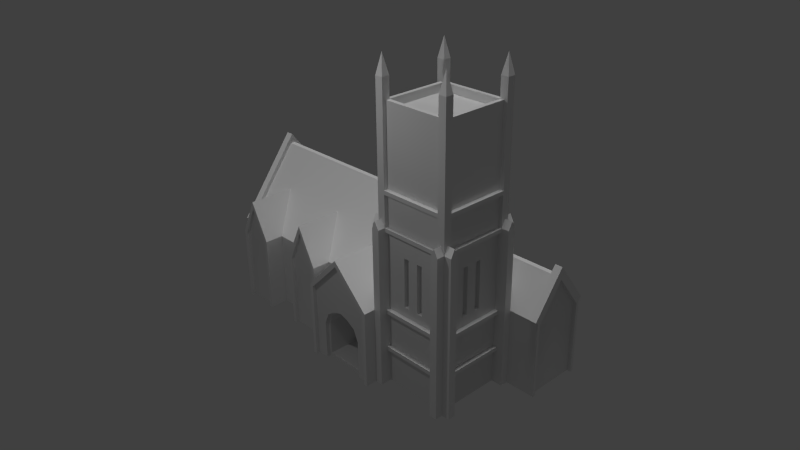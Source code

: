 # Source: arcane_school.blend  (saved by Blender 2.76.0; exported with 4.5.12 LTS)
import bpy
from mathutils import Matrix  # noqa: F401  (used for matrix-valued properties, if any)

bpy.ops.wm.read_factory_settings(use_empty=True)
scene = bpy.context.scene
scene.name = 'Scene'

# ---- collections
col_collection_1 = bpy.data.collections.new('Collection 1'); scene.collection.children.link(col_collection_1)

# ---- materials (node trees are filled in below, after node groups)
mat_material = bpy.data.materials.new('Material')
mat_material.alpha_threshold = 0.0
mat_material.use_transparent_shadow = False
mat_material.roughness = 0.5

# ---- material node trees

# ---- world
world_world = bpy.data.worlds.new('World'); scene.world = world_world
world_world.color = (0.05088, 0.05088, 0.05088)
world_world.use_sun_shadow = False
world_world.sun_shadow_jitter_overblur = 0.0
world_world.cycles.sampling_method = 'MANUAL'
world_world.cycles.sample_map_resolution = 256

# ---- cameras
cam_camera = bpy.data.cameras.new('Camera')
cam_camera.clip_end = 100.0
cam_camera.lens = 35.0
cam_camera.sensor_width = 32.0
cam_camera.sensor_height = 18.0
cam_camera.ortho_scale = 7.314
cam_camera.dof.focus_distance = 0.0
cam_camera.dof.aperture_fstop = 128.0

# ---- lights
light_hemi = bpy.data.lights.new('Hemi', 'SUN')
light_hemi.transmission_factor = 0.0
light_hemi.angle = 0.1993
light_hemi.energy = 1.0
light_hemi.shadow_buffer_clip_start = 0.5
light_hemi.shadow_soft_size = 0.1
light_hemi.shadow_cascade_max_distance = 1000.0
light_hemi.cycles.use_multiple_importance_sampling = False
light_lamp = bpy.data.lights.new('Lamp', 'POINT')
light_lamp.transmission_factor = 0.0
light_lamp.cutoff_distance = 30.0
light_lamp.energy = 100.0
light_lamp.shadow_buffer_clip_start = 1.001
light_lamp.shadow_soft_size = 0.1
light_lamp.shadow_maximum_resolution = 0.006
light_lamp.use_absolute_resolution = True
light_lamp.cycles.use_multiple_importance_sampling = False

# ---- meshes
me_cube_001 = bpy.data.meshes.new('Cube.001')
me_cube_001.from_pydata([(-5.0, -1.5, 0.0), (-5.0, -1.5, 2.0), (-5.0, 1.5, 0.0), (-5.0, 1.5, 2.0), (1.0, -1.5, 2.0), (1.0, 1.5, 0.0), (1.0, 1.5, 2.0), (1.0, -2.0, 0.0), (1.0, -2.0, 2.0), (1.0, 0.0, 2.0), (3.0, 0.0, 2.0), (3.0, -1.8, 2.0), (3.0, -1.8, 0.0), (3.0, -2.0, 2.0), (3.0, -2.0, 0.0), (3.0, 0.0, 0.0), (4.0, 1.5, 2.0), (4.0, 1.5, 0.0), (4.0, 0.0, 0.0), (4.0, 0.0, 2.0), (3.0, 1.5, 2.0), (3.0, 1.5, 0.0), (4.0, 1.425, 1.94), (-1.0, -1.5, 0.0), (1.0, 0.0, 7.0), (1.0, -1.8, 7.0), (1.0, -2.0, 7.0), (3.0, 0.0, 7.0), (3.0, -1.8, 7.0), (3.0, -2.0, 7.0), (4.0, 0.75, 3.0), (-5.0, 0.0, 4.0), (-1.0, -1.5, 2.0), (0.0, -2.5, 3.0), (-1.0, -2.5, 2.0), (-1.0, -2.5, 0.0), (1.0, -2.5, 0.0), (1.0, -2.5, 2.0), (0.0, -0.75, 3.0), (-4.5, -1.5, 0.0), (-3.5, -1.5, 0.0), (-3.5, -1.5, 2.0), (-4.5, -1.5, 2.0), (-2.5, -2.0, 0.0), (-4.0, -2.0, 3.0), (-2.0, -2.0, 3.0), (-2.5, -1.5, 2.0), (-1.5, -1.5, 2.0), (-1.5, -1.5, 0.0), (-2.5, -1.5, 0.0), (-4.0, -0.75, 3.0), (-2.5, -2.0, 2.0), (-1.5, -2.0, 0.0), (-1.5, -2.0, 2.0), (-4.5, -2.0, 2.0), (-3.5, -2.0, 2.0), (-3.5, -2.0, 0.0), (-4.5, -2.0, 0.0), (-2.0, -0.75, 3.0), (1.2, -2.0, 7.0), (1.2, -2.0, 0.0), (1.2, -2.0, 2.0), (2.8, -2.0, 0.0), (2.8, -2.0, 2.0), (2.8, -2.0, 7.0), (1.0, -1.8, 2.0), (3.0, -0.2, 2.0), (3.0, -0.2, 7.0), (3.0, -0.2, 0.0), (2.8, 0.0, 2.0), (2.8, 0.0, 7.0), (1.2, 0.0, 2.0), (1.2, 0.0, 7.0), (1.2, -1.8, 7.0), (2.8, -1.8, 7.0), (1.0, -0.2, 3.733), (1.0, -0.2, 7.0), (3.0, -0.2, 1.9), (3.0, -1.8, 1.9), (2.8, -2.0, 1.9), (3.0, -2.0, 1.9), (1.2, -2.0, 1.9), (2.8, -0.2, 7.0), (1.2, -0.2, 7.0), (3.0, -1.8, 4.0), (3.0, -2.0, 4.0), (1.0, -2.0, 4.0), (3.0, 0.0, 4.0), (3.0, -0.2, 4.0), (1.2, -2.0, 4.0), (2.8, -2.0, 4.0), (1.0, -1.8, 4.0), (2.8, 0.0, 4.0), (1.2, 0.0, 4.0), (1.0, -0.2, 4.0), (3.0, -1.8, 4.1), (3.0, 0.0, 4.1), (3.0, -0.2, 4.1), (1.2, -2.0, 4.1), (2.8, -2.0, 4.1), (3.0, -2.0, 4.1), (1.0, -2.0, 4.1), (1.0, -1.8, 4.1), (1.0, 0.0, 4.1), (2.8, 0.0, 4.1), (1.2, 0.0, 4.1), (1.0, -0.2, 4.1), (3.0, -1.8, 1.0), (3.0, -2.0, 1.0), (2.8, -2.0, 1.0), (1.2, -2.0, 1.0), (3.0, -0.2, 1.0), (3.2, 0.0, 0.0), (3.0, -1.8, 0.9), (3.0, -2.0, 0.9), (2.8, -2.0, 0.9), (1.2, -2.0, 0.9), (3.0, -0.2, 0.9), (3.0, -1.8, 5.0), (3.0, 0.0, 5.0), (3.0, -0.2, 5.0), (1.2, -2.0, 5.0), (2.8, -2.0, 5.0), (3.0, -2.0, 5.0), (1.0, -2.0, 5.0), (1.0, -1.8, 5.0), (1.0, 0.0, 5.0), (2.8, 0.0, 5.0), (1.2, 0.0, 5.0), (1.0, -0.2, 5.0), (3.0, -2.0, 4.9), (1.0, -2.0, 4.9), (1.0, -1.8, 4.9), (1.0, 0.0, 4.9), (2.8, 0.0, 4.9), (1.2, 0.0, 4.9), (1.0, -0.2, 4.9), (3.0, -1.8, 4.9), (3.0, 0.0, 4.9), (3.0, -0.2, 4.9), (1.2, -2.0, 4.9), (2.8, -2.0, 4.9), (1.0, -2.2, 0.9), (1.0, -2.2, 0.0), (1.2, -2.2, 2.0), (1.0, -2.2, 2.0), (1.0, -2.2, 4.0), (1.2, -2.2, 0.0), (1.2, -2.2, 1.9), (1.0, -2.2, 1.9), (1.2, -2.2, 1.0), (1.0, -2.2, 4.1), (1.2, -2.2, 4.0), (1.2, -2.2, 4.1), (1.0, -2.2, 1.0), (1.2, -2.2, 0.9), (1.09, -2.2, 4.3), (1.09, -2.0, 4.3), (0.8, -2.0, 4.0), (0.8, -2.0, 2.0), (0.8, -1.8, 2.0), (0.8, -1.8, 4.0), (0.8, -2.0, 4.1), (0.8, -1.8, 4.1), (1.0, -1.9, 4.3), (0.8, -1.9, 4.3), (1.2, -2.0, 7.5), (1.0, -2.0, 7.5), (1.2, -1.8, 7.5), (1.0, -1.8, 7.5), (1.1, -1.9, 8.0), (3.0, -2.0, 7.5), (2.8, -2.0, 7.5), (2.8, -1.8, 7.5), (3.0, -1.8, 7.5), (2.9, -1.9, 8.0), (3.0, -0.2, 7.5), (3.0, -5.96e-07, 7.5), (2.8, -5.96e-07, 7.5), (2.8, -0.2, 7.5), (2.9, -0.1, 8.0), (1.0, -0.2, 7.5), (1.2, -5.96e-07, 7.5), (1.0, -5.96e-07, 7.5), (1.2, -0.2, 7.5), (1.1, -0.1, 8.0), (2.8, -2.2, 0.0), (3.0, -2.2, 0.0), (3.0, -2.2, 0.9), (3.0, -2.2, 4.0), (3.0, -2.2, 2.0), (2.8, -2.2, 2.0), (2.8, -2.2, 1.9), (3.0, -2.2, 1.9), (2.8, -2.2, 1.0), (3.0, -2.2, 4.1), (2.8, -2.2, 4.0), (2.8, -2.2, 4.1), (3.0, -2.2, 1.0), (2.8, -2.2, 0.9), (3.2, -2.0, 0.9), (3.2, -2.0, 0.0), (3.2, -1.8, 0.9), (3.2, -2.0, 4.0), (3.2, -2.0, 2.0), (3.2, -1.8, 4.0), (3.2, -1.8, 4.1), (3.2, -2.0, 1.9), (3.2, -1.8, 1.0), (3.2, -1.8, 1.9), (3.2, -1.8, 2.0), (3.2, -2.0, 4.1), (3.2, -2.0, 1.0), (3.2, -1.8, 0.0), (2.9, -2.2, 4.3), (2.9, -2.0, 4.3), (3.2, -1.9, 4.3), (3.0, -1.9, 4.3), (3.2, -0.2, 0.0), (3.2, 0.0, 0.9), (3.2, 0.0, 2.0), (3.2, -0.2, 2.0), (3.2, -0.2, 1.9), (3.2, 0.0, 1.9), (3.2, -0.2, 1.0), (3.2, 0.0, 4.0), (3.2, -0.2, 4.0), (3.2, 0.0, 4.1), (3.2, -0.2, 4.1), (3.2, 0.0, 1.0), (3.2, -0.2, 0.9), (2.8, 0.2, 2.0), (3.0, 0.2, 2.0), (2.8, 0.2, 4.0), (3.0, 0.2, 4.0), (2.8, 0.2, 4.1), (3.0, 0.2, 4.1), (1.0, 0.2, 2.0), (1.0, 0.2, 4.0), (1.2, 0.2, 2.0), (1.2, 0.2, 4.0), (1.2, 0.2, 4.1), (1.0, 0.2, 4.1), (0.8, 0.0, 3.92), (0.8, -0.2, 3.733), (0.8, -0.2, 4.0), (0.8, -0.2, 4.1), (0.8, 0.0, 4.1), (0.8, -0.1, 4.3), (1.0, -0.1, 4.3), (1.1, 0.0, 4.3), (1.1, 0.2, 4.3), (2.9, 0.2, 4.3), (2.9, 0.0, 4.3), (3.0, -0.1, 4.3), (3.2, -0.1, 4.3), (2.8, -1.9, 7.0), (1.2, -1.9, 7.0), (2.8, -1.9, 2.0), (1.2, -1.9, 2.0), (1.2, -1.9, 5.0), (1.2, -1.9, 0.0), (2.8, -1.9, 0.0), (2.8, -1.9, 5.0), (2.8, -1.9, 1.0), (2.8, -1.9, 1.9), (1.2, -1.9, 1.0), (1.2, -1.9, 1.9), (1.2, -1.9, 4.0), (2.8, -1.9, 4.0), (2.8, -1.9, 4.1), (1.2, -1.9, 4.1), (2.8, -1.9, 0.9), (1.2, -1.9, 0.9), (1.2, -1.9, 4.9), (2.8, -1.9, 4.9), (2.9, -0.2, 2.0), (2.9, -1.8, 2.0), (2.9, -1.8, 5.0), (2.9, -1.8, 7.0), (2.9, -0.2, 7.0), (2.9, -1.8, 0.0), (2.9, -0.2, 0.0), (2.9, -0.2, 5.0), (2.9, -1.8, 1.0), (2.9, -1.8, 1.9), (2.9, -0.2, 1.0), (2.9, -0.2, 1.9), (2.9, -0.2, 4.0), (2.9, -1.8, 4.0), (2.9, -0.2, 4.1), (2.9, -1.8, 4.1), (2.9, -1.8, 0.9), (2.9, -0.2, 0.9), (2.9, -0.2, 4.9), (2.9, -1.8, 4.9), (1.2, -0.1, 7.0), (2.8, -0.1, 7.0), (1.2, -0.1, 2.0), (2.8, -0.1, 2.0), (2.8, -0.1, 4.0), (1.2, -0.1, 4.0), (2.8, -0.1, 4.9), (2.8, -0.1, 4.1), (1.2, -0.1, 4.9), (1.2, -0.1, 4.1), (2.8, -0.1, 5.0), (1.2, -0.1, 5.0), (1.1, -1.8, 2.0), (1.1, -1.5, 2.0), (1.1, -0.2, 7.0), (1.1, -1.8, 7.0), (1.1, -0.2, 3.733), (1.1, -1.8, 4.0), (1.1, -0.2, 4.0), (1.1, -1.8, 4.1), (1.1, -0.2, 4.1), (1.1, -1.8, 4.9), (1.1, -0.2, 4.9), (1.1, -0.2, 5.0), (1.1, -1.8, 5.0), (-0.9, -2.5, 0.0), (-0.9, -2.5, 1.94), (0.0, -2.5, 2.84), (0.9, -2.5, 1.94), (0.9, -2.5, 0.0), (-2.4, -2.0, 1.94), (-2.0, -2.0, 2.8), (-2.4, -2.0, 0.0), (-1.6, -2.0, 0.0), (-1.6, -2.0, 1.94), (-4.4, -2.0, 1.94), (-4.0, -2.0, 2.8), (-4.4, -2.0, 0.0), (-3.6, -2.0, 1.94), (-3.6, -2.0, 0.0), (0.9, -2.4, 1.94), (-0.9, -2.4, 1.94), (0.0, -2.4, 2.84), (-0.9, -2.4, -8.83e-09), (0.9, -2.4, -8.83e-09), (-2.4, -1.9, 1.94), (-2.0, -1.9, 2.84), (-2.4, -1.9, -8.83e-09), (-1.6, -1.9, -8.83e-09), (-1.6, -1.9, 1.94), (-4.4, -1.9, 1.94), (-4.0, -1.9, 2.84), (-4.4, -1.9, -8.83e-09), (-3.6, -1.9, 1.94), (-3.6, -1.9, -8.83e-09), (-5.0, -1.35, 0.0), (-5.0, -1.35, 1.96), (-5.0, 1.35, 1.96), (-5.0, 1.35, 0.0), (-5.0, 0.0, 3.76), (-4.9, -1.35, 1.96), (-4.9, -1.35, 0.0), (-4.9, 1.35, 1.96), (-4.9, 1.35, 0.0), (-4.9, 0.0, 3.76), (4.0, 0.075, 0.0), (4.0, 0.75, 2.84), (4.0, 1.425, 0.0), (4.0, 0.075, 1.94), (3.9, 0.075, 1.94), (3.9, 1.425, 1.94), (3.9, 0.075, 0.0), (3.9, 1.425, 0.0), (3.9, 0.75, 2.84), (1.0, -1.5, 0.0), (-4.8, -1.5, 2.0), (-4.8, 1.5, 2.0), (-4.8, -1.58, 2.06), (-5.0, -1.58, 2.06), (-5.0, 0.0, 4.167), (-4.8, 0.0, 4.167), (-5.0, 1.58, 2.06), (-4.8, 1.58, 2.06), (3.8, 1.5, 2.0), (3.8, 0.0, 2.0), (4.0, 1.58, 2.06), (4.0, 0.75, 3.167), (3.8, 0.75, 3.167), (3.8, 1.58, 2.06), (4.0, -0.08, 2.06), (3.8, -0.08, 2.06), (1.0, -2.5, 1.818), (1.0, -2.5, 0.4595), (4.0, 0.0, 1.612), (3.519, 0.0, 2.0), (4.0, 0.0, 1.354), (1.2, -0.2, 6.8), (1.2, -1.8, 6.8), (2.8, -1.8, 6.8), (2.8, -0.2, 6.8), (1.0, 0.06, 3.92), (1.0, -0.06, 3.92), (1.0, 0.0, 3.92), (1.0, 0.0, 4.1), (-4.8, -0.06, 3.92), (-4.8, 0.06, 3.92), (-4.8, 0.0, 4.1), (1.0, 0.2, 3.733), (1.0, 0.2, 2.267), (1.0, 0.69, 2.92), (1.0, 0.81, 2.92), (3.0, 0.69, 2.92), (3.0, 0.81, 2.92), (3.8, 0.81, 2.92), (3.8, 0.69, 2.92), (3.8, 0.75, 3.1), (-1.0, 1.5, 2.0), (-1.0, 1.5, 0.0), (-3.0, 1.5, 2.0), (-3.0, 1.5, 0.0), (-0.6, -2.4, -8.83e-09), (0.6, -2.4, -8.83e-09), (-0.6, -2.4, 1.0), (-0.475, -2.4, 1.3), (-0.25, -2.4, 1.45), (0.0, -2.4, 1.525), (0.25, -2.4, 1.45), (0.475, -2.4, 1.3), (0.6, -2.4, 1.0), (-0.6, -2.3, 2.007e-09), (0.6, -2.3, 2.007e-09), (-0.6, -2.3, 1.0), (-0.475, -2.3, 1.3), (-0.25, -2.3, 1.45), (-9.392e-09, -2.3, 1.525), (0.25, -2.3, 1.45), (0.475, -2.3, 1.3), (0.6, -2.3, 1.0), (-0.54, -2.3, 0.1003), (0.54, -2.3, 0.1003), (-0.54, -2.3, 1.0), (-0.4275, -2.3, 1.27), (-0.225, -2.3, 1.405), (-8.453e-09, -2.3, 1.473), (0.225, -2.3, 1.405), (0.4275, -2.3, 1.27), (0.54, -2.3, 1.0), (-0.54, -1.5, 0.1003), (0.54, -1.5, 0.1003), (-0.54, -1.5, 1.0), (-0.4275, -1.5, 1.27), (-0.225, -1.5, 1.405), (-1.889e-08, -1.5, 1.473), (0.225, -1.5, 1.405), (0.4275, -1.5, 1.27), (0.54, -1.5, 1.0), (-1.0, -1.993, 0.0), (1.0, -1.92, 0.0), (-1.0, 0.06, 3.92), (-3.0, 0.06, 3.92), (-1.0, -0.06, 3.92), (-3.0, -0.06, 3.92), (-3.0, -1.5, 2.0), (-4.8, 1.863e-08, 3.92), (3.8, 0.75, 2.92), (1.7, -1.9, 2.25), (1.85, -1.9, 2.25), (1.85, -1.9, 3.5), (1.7, -1.9, 3.5), (1.85, -1.8, 2.25), (1.7, -1.8, 2.25), (1.85, -1.8, 3.5), (1.7, -1.8, 3.5), (2.1, -1.9, 2.25), (2.1, -1.9, 3.5), (2.25, -1.9, 3.5), (2.25, -1.9, 2.25), (2.1, -1.8, 3.5), (2.1, -1.8, 2.25), (2.25, -1.8, 3.5), (2.25, -1.8, 2.25), (2.9, -1.3, 2.25), (2.9, -1.3, 3.5), (2.9, -1.15, 3.5), (2.9, -0.9, 2.25), (2.9, -1.15, 2.25), (2.9, -0.9, 3.5), (2.9, -0.75, 3.5), (2.9, -0.75, 2.25), (2.9, -1.3, 2.25), (2.9, -1.3, 3.5), (2.9, -1.15, 3.5), (2.9, -1.15, 2.25), (2.8, -0.75, 2.25), (2.8, -0.9, 2.25), (2.8, -0.9, 3.5), (2.8, -0.75, 3.5), (2.8, -1.3, 3.5), (2.8, -1.3, 2.25), (2.8, -1.15, 3.5), (2.8, -1.15, 2.25)], [], [(122, 123, 29, 64), (143, 145, 37, 387, 388, 36), (353, 354, 359, 358), (362, 364, 365, 369), (85, 13, 204, 203), (84, 88, 97, 95), (13, 85, 189, 190), (16, 30, 362, 22), (5, 6, 20, 21), (411, 410, 380, 386, 383), (82, 67, 176, 179), (107, 111, 286, 284), (126, 129, 76, 24), (120, 119, 27, 67), (32, 456, 457, 458, 46, 58, 47), (22, 362, 369, 366), (401, 455, 414, 372), (363, 22, 366, 368), (38, 32, 34, 33), (119, 127, 70, 27), (407, 10, 220, 390, 380, 410), (36, 388, 387, 37, 324, 325), (48, 47, 53, 52), (33, 34, 322, 323), (32, 23, 452, 35, 34), (17, 16, 22, 363), (42, 39, 57, 54), (41, 50, 44, 55), (49, 46, 458, 41, 40), (32, 47, 48, 23), (56, 55, 334, 335), (51, 43, 328, 326), (53, 45, 327, 330), (46, 49, 43, 51), (58, 46, 51, 45), (50, 42, 54, 44), (47, 58, 45, 53), (40, 41, 55, 56), (98, 157, 156, 153), (124, 121, 59, 26), (63, 90, 269, 258), (121, 122, 263, 260), (123, 118, 28, 29), (139, 137, 295, 294), (111, 77, 287, 286), (108, 114, 200, 212), (104, 105, 305, 303), (128, 126, 24, 72), (100, 217, 95, 137, 130), (114, 108, 198, 188), (83, 72, 182, 184), (13, 80, 207, 204), (81, 79, 63, 61), (94, 91, 102, 106), (135, 134, 302, 304), (91, 65, 160, 161), (253, 96, 236, 252), (97, 88, 226, 228), (114, 14, 201, 200), (80, 13, 190, 193), (92, 93, 105, 104), (125, 124, 26, 25), (164, 102, 163, 165), (89, 90, 99, 98), (92, 104, 235, 233), (87, 96, 227, 225), (75, 4, 309, 312), (14, 114, 188, 187), (66, 11, 78, 77), (78, 11, 210, 209), (116, 115, 109, 110), (90, 63, 191, 196), (77, 111, 224, 222), (215, 99, 197, 214), (61, 89, 152, 144), (89, 61, 259, 268), (111, 107, 113, 117), (88, 84, 289, 288), (111, 117, 230, 224), (135, 133, 126, 128), (134, 135, 128, 127), (59, 73, 168, 166), (132, 131, 124, 125), (217, 100, 211, 216), (140, 141, 122, 121), (131, 140, 121, 124), (138, 134, 127, 119), (139, 138, 119, 120), (133, 136, 129, 126), (141, 130, 123, 122), (99, 215, 100, 130, 141), (103, 249, 106, 136, 133), (97, 254, 96, 138, 139), (96, 253, 104, 134, 138), (101, 157, 98, 140, 131), (59, 121, 260, 257), (4, 65, 308, 309), (102, 164, 101, 131, 132), (136, 132, 125, 129), (92, 69, 299, 300), (105, 250, 103, 133, 135), (103, 399, 398, 243, 247), (94, 106, 246, 245), (93, 71, 239, 240), (130, 137, 118, 123), (137, 139, 120, 118), (64, 29, 171, 172), (154, 150, 148, 149), (149, 148, 144, 145), (145, 144, 152, 146), (146, 152, 153, 156, 151), (142, 155, 150, 154), (143, 147, 155, 142), (86, 8, 145, 146), (89, 98, 153, 152), (101, 86, 146, 151), (60, 116, 155, 147), (81, 61, 144, 148), (116, 110, 150, 155), (110, 81, 148, 150), (157, 101, 151, 156), (160, 159, 158, 161), (161, 158, 162, 165, 163), (86, 101, 162, 158), (8, 86, 158, 159), (102, 91, 161, 163), (101, 164, 165, 162), (25, 26, 167, 169), (26, 59, 166, 167), (73, 25, 169, 168), (169, 167, 170), (166, 168, 170), (168, 169, 170), (167, 166, 170), (186, 187, 188, 199), (28, 74, 173, 174), (29, 28, 174, 171), (74, 64, 172, 173), (199, 188, 198, 194), (67, 27, 177, 176), (70, 82, 179, 178), (27, 70, 178, 177), (76, 83, 184, 181), (171, 174, 175), (172, 171, 175), (174, 173, 175), (173, 172, 175), (24, 76, 181, 183), (72, 24, 183, 182), (196, 189, 195, 214, 197), (177, 178, 180), (176, 177, 180), (179, 176, 180), (178, 179, 180), (191, 190, 189, 196), (192, 193, 190, 191), (194, 198, 193, 192), (183, 181, 185), (184, 182, 185), (181, 184, 185), (182, 183, 185), (108, 80, 193, 198), (115, 62, 186, 199), (79, 109, 194, 192), (63, 79, 192, 191), (85, 100, 195, 189), (109, 115, 199, 194), (99, 90, 196, 197), (210, 204, 207, 209), (209, 207, 212, 208), (203, 205, 206, 216, 211), (202, 200, 201, 213), (204, 210, 205, 203), (208, 212, 200, 202), (80, 108, 212, 207), (100, 85, 203, 211), (12, 113, 202, 213), (113, 107, 208, 202), (107, 78, 209, 208), (84, 95, 206, 205), (11, 84, 205, 210), (100, 215, 214, 195), (95, 217, 216, 206), (20, 408, 409, 379), (220, 221, 222, 223), (221, 220, 225, 226), (226, 225, 227, 255, 228), (223, 222, 224, 229), (229, 224, 230, 219), (219, 230, 218, 112), (66, 77, 222, 221), (5, 21, 15, 112, 218, 68, 282, 281, 12, 213, 201, 14, 187, 186, 62, 262, 261, 60, 147, 143, 7, 453, 370, 23, 48, 49, 40, 39, 0, 351, 357, 359, 354, 2, 415, 413), (254, 97, 228, 255), (10, 87, 225, 220), (117, 68, 218, 230), (88, 66, 221, 226), (232, 231, 233, 234), (234, 233, 235, 252, 236), (87, 10, 232, 234), (96, 87, 234, 236), (69, 92, 233, 231), (239, 237, 403, 238, 240), (240, 238, 242, 251, 241), (402, 401, 372, 378, 376), (250, 105, 241, 251), (105, 93, 240, 241), (243, 244, 245), (243, 245, 246, 248, 247), (249, 103, 247, 248), (75, 94, 245, 244), (106, 249, 248, 246), (103, 250, 251, 242), (104, 253, 252, 235), (96, 254, 255, 227), (1, 31, 355, 352), (31, 3, 353, 355), (266, 264, 265, 267), (261, 262, 272, 273), (271, 270, 275, 274), (98, 99, 270, 271), (115, 116, 273, 272), (79, 81, 267, 265), (90, 89, 268, 269), (110, 109, 264, 266), (140, 98, 271, 274), (62, 115, 272, 262), (109, 79, 265, 264), (99, 141, 275, 270), (122, 64, 256, 263), (61, 63, 258, 259), (116, 60, 261, 273), (141, 140, 274, 275), (81, 110, 266, 267), (278, 283, 280, 279), (292, 281, 282, 293), (291, 290, 294, 295), (287, 285, 284, 286), (28, 118, 278, 279), (120, 67, 280, 283), (97, 139, 294, 290), (11, 66, 276, 277), (117, 113, 292, 293), (113, 12, 281, 292), (137, 95, 291, 295), (78, 107, 284, 285), (118, 120, 283, 278), (84, 11, 277, 289), (77, 78, 285, 287), (68, 117, 293, 282), (66, 88, 288, 276), (95, 97, 290, 291), (306, 307, 296, 297), (299, 298, 301, 300), (303, 305, 304, 302), (105, 135, 304, 305), (70, 127, 306, 297), (71, 93, 301, 298), (128, 72, 296, 307), (69, 71, 298, 299), (127, 128, 307, 306), (93, 92, 300, 301), (134, 104, 303, 302), (312, 309, 308, 313, 314), (315, 317, 318, 316), (91, 94, 314, 313), (132, 136, 318, 317), (102, 132, 317, 315), (94, 75, 312, 314), (106, 102, 315, 316), (76, 129, 319, 310), (125, 25, 311, 320), (65, 91, 313, 308), (136, 106, 316, 318), (129, 125, 320, 319), (260, 263, 256, 257), (330, 327, 342, 345), (322, 321, 339, 337), (320, 311, 310, 319), (73, 83, 310, 311), (34, 35, 321, 322), (37, 33, 323, 324), (335, 334, 349, 350), (329, 330, 345, 344), (45, 51, 326, 327), (52, 53, 330, 329), (323, 322, 337, 338), (331, 333, 348, 346), (54, 57, 333, 331), (44, 54, 331, 332), (55, 44, 332, 334), (420, 419, 428, 429), (337, 336, 338), (345, 342, 341), (345, 341, 343, 344), (349, 347, 346), (327, 326, 341, 342), (334, 332, 347, 349), (325, 324, 336, 340), (326, 328, 343, 341), (349, 346, 348, 350), (21, 17, 368, 367, 18, 112, 15), (324, 323, 338, 336), (332, 331, 346, 347), (348, 333, 57, 39, 40, 56, 335, 350), (355, 353, 358, 360), (352, 355, 360, 356), (0, 1, 352, 351), (3, 2, 354, 353), (351, 352, 356, 357), (358, 356, 360), (356, 358, 359, 357), (30, 19, 364, 362), (368, 17, 363), (39, 42, 371, 1, 0), (3, 372, 414, 415, 2), (19, 389, 391, 18, 361, 364), (364, 361, 367, 365), (365, 366, 369), (366, 365, 367, 368), (21, 20, 379, 16, 17), (18, 367, 361), (49, 48, 52, 329, 344, 343, 328, 43), (31, 1, 374, 375), (373, 376, 375, 374), (1, 371, 373, 374), (375, 376, 378, 377), (372, 3, 377, 378), (3, 31, 375, 377), (371, 400, 402, 376, 373), (30, 16, 381, 382), (383, 386, 385, 382), (384, 383, 382, 381), (16, 379, 384, 381), (379, 409, 411, 383, 384), (380, 19, 385, 386), (19, 30, 382, 385), (23, 370, 453, 426, 425, 452), (4, 38, 33, 37, 145, 8, 65), (389, 19, 380, 390, 220, 112, 18, 391), (257, 256, 74, 73), (74, 279, 280, 82), (83, 82, 297, 296), (74, 82, 395, 394), (393, 394, 395, 392), (83, 73, 393, 392), (82, 83, 392, 395), (73, 74, 394, 393), (400, 459, 402), (400, 457, 455, 401, 459), (396, 399, 103, 242, 238), (403, 396, 238), (405, 404, 9, 71, 69, 10, 407), (409, 460, 411), (405, 407, 408, 406), (407, 410, 460, 409, 408), (6, 406, 408, 20), (413, 412, 6, 5), (415, 414, 412, 413), (336, 337, 339, 416, 418, 419, 420, 421, 422, 423, 424, 417, 340), (427, 425, 434, 436), (426, 453, 7, 143, 36, 325, 340, 417), (424, 423, 432, 433), (421, 420, 429, 430), (418, 416, 425, 427), (417, 424, 433, 426), (422, 421, 430, 431), (419, 418, 427, 428), (423, 422, 431, 432), (434, 435, 444, 443), (426, 433, 442, 435), (431, 430, 439, 440), (428, 427, 436, 437), (432, 431, 440, 441), (429, 428, 437, 438), (425, 426, 435, 434), (433, 432, 441, 442), (430, 429, 438, 439), (444, 451, 450, 449, 448, 447, 446, 445, 443), (442, 441, 450, 451), (439, 438, 447, 448), (436, 434, 443, 445), (435, 442, 451, 444), (440, 439, 448, 449), (437, 436, 445, 446), (441, 440, 449, 450), (438, 437, 446, 447), (452, 425, 416, 339, 321, 35), (455, 454, 412, 414), (456, 397, 396, 454), (457, 456, 454, 455), (4, 75, 397, 456, 32, 38), (458, 457, 400, 371, 42, 50, 41), (459, 401, 402), (460, 410, 411), (403, 404, 405, 406), (454, 396, 403, 406, 6, 412), (268, 259, 461, 464, 463), (463, 464, 468, 467), (466, 465, 467, 468), (462, 463, 467, 465), (464, 461, 466, 468), (461, 462, 465, 466), (462, 469, 470, 471, 463), (259, 258, 269, 268, 463, 471, 472, 469, 462, 461), (469, 472, 476, 474), (474, 476, 475, 473), (470, 469, 474, 473), (472, 471, 475, 476), (471, 470, 473, 475), (277, 276, 288, 289, 479, 482, 483, 484, 481, 477), (289, 277, 477, 478, 479), (481, 484, 480, 482, 479), (487, 486, 493, 495), (485, 488, 496, 494), (493, 494, 496, 495), (490, 489, 492, 491), (480, 484, 489, 490), (483, 482, 491, 492), (482, 480, 490, 491), (488, 487, 495, 496), (486, 485, 494, 493), (484, 483, 492, 489)])
_uv = me_cube_001.uv_layers.new(name='UVMap')
_uv.uv.foreach_set('vector', [0.0859, 0.01647, 0.1323, 0.01647, 0.1319, 0.4791, 0.08591, 0.4802, 0.01214, 0.5765, 0.01214, 0.9369, -0.04192, 0.9369, -0.04192, 0.9041, -0.04192, 0.6593, -0.04192, 0.5765, 0.4907, 0.577, 0.4907, 0.9369, 0.4723, 0.9369, 0.4723, 0.577, 0.4338, 0.4349, 0.4338, 0.2388, 0.4513, 0.2388, 0.4513, 0.4349, 0.07086, 0.4225, 0.07086, 0.01415, 0.1117, 0.01415, 0.1117, 0.4225, 0.4346, 0.07594, 0.4346, 0.4536, 0.411, 0.4536, 0.411, 0.07594, 0.1934, 0.01415, 0.1934, 0.4225, 0.1525, 0.4225, 0.1525, 0.01415, 0.3446, 0.2219, 0.3446, 0.4559, 0.3267, 0.4319, 0.3267, 0.2213, 0.5466, 0.5777, 0.5466, 0.9364, 0.188, 0.9364, 0.188, 0.5777, 0.3578, 0.4712, 0.3474, 0.4398, 0.3474, 0.2393, 0.3648, 0.2393, 0.3648, 0.4805, 0.04195, 0.2827, 0.08591, 0.2785, 0.0935, 0.3807, 0.05237, 0.3926, 0.411, 0.07594, 0.411, 0.4536, 0.3874, 0.4536, 0.3874, 0.07594, 0.1323, 0.01647, 0.1786, 0.01647, 0.1784, 0.4803, 0.1319, 0.4791, 0.0859, 0.01675, 0.1323, 0.01675, 0.1319, 0.4794, 0.08591, 0.4805, 0.9651, 0.005506, 0.9657, 0.3568, 0.6725, 0.3575, 0.6719, 0.006269, 0.7452, 0.006078, 0.8188, 0.1888, 0.8918, 0.005697, 0.3267, 0.2213, 0.3267, 0.4319, 0.3079, 0.4319, 0.308, 0.2213, 0.9347, 0.3606, 0.6689, 0.3606, 0.6689, 0.006281, 0.9347, 0.006281, 0.9989, 0.5872, 0.9989, 0.947, 0.9804, 0.947, 0.9804, 0.5872, 0.6876, 0.2061, 0.794, 0.005469, 0.9358, 0.005469, 0.9358, 0.2061, 0.1323, 0.01675, 0.1786, 0.01675, 0.1784, 0.4806, 0.1319, 0.4794, 0.7337, 0.2064, 0.7334, 0.006056, 0.7682, 0.006001, 0.8238, 0.005915, 0.8727, 0.005839, 0.8731, 0.2062, 0.321, 0.05431, 0.321, 0.131, 0.321, 0.3578, 0.321, 0.3881, 0.3043, 0.3781, 0.3043, 0.05431, 0.04808, 0.5766, 0.04808, 0.9367, -0.04194, 0.9367, -0.04194, 0.5766, 0.3043, 0.3881, 0.3043, 0.05431, 0.331, 0.06099, 0.331, 0.3614, 0.1381, 0.9367, 0.1381, 0.5766, 0.2269, 0.5766, 0.3181, 0.5766, 0.3181, 0.9367, 0.3208, 0.03444, 0.3208, 0.4328, 0.3059, 0.4208, 0.3059, 0.03444, 0.04813, 0.9366, 0.04813, 0.5766, 0.1381, 0.5766, 0.1381, 0.9366, 0.7882, 0.005293, 0.923, 0.2063, 0.6982, 0.2063, 0.6982, 0.005293, 0.2279, 0.5765, 0.2279, 0.9361, 0.138, 0.9361, 0.04812, 0.9361, 0.04812, 0.5765, 0.1381, 0.9367, 0.04808, 0.9367, 0.04808, 0.5766, 0.1381, 0.5766, 0.3242, 0.03083, 0.3242, 0.4328, 0.3041, 0.4207, 0.3041, 0.03083, 0.3041, 0.4328, 0.3041, 0.03083, 0.3242, 0.03083, 0.3242, 0.4207, 0.3254, 0.1389, 0.3193, 0.3519, 0.3033, 0.3173, 0.3033, 0.1366, 0.2279, 0.9361, 0.2279, 0.5765, 0.3178, 0.5765, 0.3178, 0.9361, 0.6983, 0.2064, 0.8332, 0.00539, 0.9231, 0.00539, 0.9231, 0.2064, 0.6983, 0.2064, 0.8332, 0.00539, 0.9231, 0.00539, 0.9231, 0.2064, 0.7882, 0.005293, 0.923, 0.2063, 0.6982, 0.2063, 0.6982, 0.005293, 0.04812, 0.5765, 0.04812, 0.9361, -0.04179, 0.9361, -0.04179, 0.5765, 0.1932, 0.4441, 0.1932, 0.4897, 0.1532, 0.4897, 0.1532, 0.4441, 0.1329, 0.01636, 0.1793, 0.01636, 0.1792, 0.48, 0.1328, 0.4791, 0.2927, 0.02374, 0.2927, 0.4567, 0.2711, 0.4567, 0.2711, 0.02374, 0.411, 0.07594, 0.411, 0.4536, 0.3874, 0.4536, 0.3874, 0.07594, 0.1323, 0.01647, 0.1786, 0.01647, 0.1784, 0.4803, 0.1319, 0.4791, 0.4346, 0.4536, 0.4346, 0.07594, 0.4582, 0.07594, 0.4582, 0.4536, 0.2926, 0.02374, 0.2926, 0.2186, 0.271, 0.2186, 0.271, 0.02374, 0.07086, 0.2203, 0.07086, 0.1999, 0.1117, 0.1999, 0.1117, 0.2203, 0.411, 0.07594, 0.411, 0.4536, 0.3874, 0.4536, 0.3874, 0.07594, 0.0859, 0.01647, 0.1323, 0.01647, 0.1319, 0.4791, 0.08591, 0.4802, 0.1323, 0.2181, 0.1555, 0.2645, 0.1787, 0.2181, 0.1786, 0.4036, 0.1323, 0.4036, 0.1934, 0.1999, 0.1934, 0.2203, 0.1525, 0.2203, 0.1525, 0.1999, 0.04195, 0.2824, 0.08591, 0.2782, 0.0935, 0.3804, 0.05237, 0.3923, 0.07086, 0.4245, 0.07086, 0.404, 0.1117, 0.404, 0.1117, 0.4245, 0.4346, 0.07594, 0.4346, 0.4536, 0.411, 0.4536, 0.411, 0.07594, 0.4346, 0.07594, 0.4346, 0.4536, 0.411, 0.4536, 0.411, 0.07594, 0.4346, 0.4536, 0.4346, 0.07594, 0.4582, 0.07594, 0.4582, 0.4536, 0.07146, 0.4226, 0.07146, 0.01452, 0.1123, 0.01452, 0.1123, 0.4226, 0.1113, 0.4429, 0.1113, 0.4877, 0.07122, 0.4877, 0.07122, 0.4429, 0.07086, 0.4429, 0.07086, 0.4225, 0.1117, 0.4225, 0.1117, 0.4429, 0.07086, 0.1999, 0.07086, 0.01609, 0.1117, 0.01609, 0.1117, 0.1999, 0.1934, 0.404, 0.1934, 0.4245, 0.1525, 0.4245, 0.1525, 0.404, 0.4346, 0.07594, 0.4346, 0.4536, 0.411, 0.4536, 0.411, 0.07594, 0.08656, 0.01637, 0.1329, 0.01636, 0.1328, 0.4791, 0.0866, 0.4799, 0.07122, 0.4879, 0.07122, 0.4431, 0.1113, 0.4431, 0.1113, 0.4879, 0.4346, 0.07594, 0.4346, 0.4536, 0.411, 0.4536, 0.411, 0.07594, 0.194, 0.4227, 0.194, 0.443, 0.1533, 0.443, 0.1533, 0.4227, 0.1934, 0.4225, 0.1934, 0.4429, 0.1525, 0.4429, 0.1525, 0.4225, 0.3703, 0.4921, 0.3703, 0.0662, 0.39, 0.0662, 0.39, 0.4921, 0.1934, 0.01609, 0.1934, 0.1999, 0.1525, 0.1999, 0.1525, 0.01609, 0.411, 0.4536, 0.411, 0.07594, 0.4346, 0.07594, 0.4346, 0.4536, 0.1934, 0.404, 0.1934, 0.4245, 0.1525, 0.4245, 0.1525, 0.404, 0.4346, 0.07594, 0.4346, 0.4536, 0.411, 0.4536, 0.411, 0.07594, 0.07086, 0.4225, 0.07086, 0.01415, 0.1117, 0.01415, 0.1117, 0.4225, 0.07086, 0.404, 0.07086, 0.2203, 0.1117, 0.2203, 0.1117, 0.404, 0.1113, 0.4429, 0.1113, 0.4877, 0.07122, 0.4877, 0.07122, 0.4429, 0.1934, 0.01415, 0.1934, 0.4225, 0.1525, 0.4225, 0.1525, 0.01415, 0.2714, 0.4567, 0.2714, 0.02374, 0.293, 0.02374, 0.293, 0.4567, 0.411, 0.4536, 0.411, 0.07594, 0.4346, 0.07594, 0.4346, 0.4536, 0.4346, 0.4536, 0.4346, 0.07594, 0.4582, 0.07594, 0.4582, 0.4536, 0.07086, 0.2203, 0.07086, 0.1999, 0.1117, 0.1999, 0.1117, 0.2203, 0.08589, 0.4036, 0.1323, 0.4036, 0.1323, 0.4268, 0.0859, 0.4268, 0.4346, 0.07594, 0.4346, 0.4536, 0.411, 0.4536, 0.411, 0.07594, 0.1792, 0.278, 0.2262, 0.2836, 0.2094, 0.3969, 0.1697, 0.3826, 0.08656, 0.4035, 0.1329, 0.4035, 0.1329, 0.4267, 0.08656, 0.4267, 0.1113, 0.4429, 0.1113, 0.4877, 0.07122, 0.4877, 0.07122, 0.4429, 0.4346, 0.07594, 0.4346, 0.4536, 0.411, 0.4536, 0.411, 0.07594, 0.1329, 0.4035, 0.1793, 0.4035, 0.1793, 0.4267, 0.1329, 0.4267, 0.1323, 0.4039, 0.1786, 0.4039, 0.1786, 0.4271, 0.1323, 0.4271, 0.0859, 0.4039, 0.1323, 0.4039, 0.1323, 0.4271, 0.0859, 0.4271, 0.1323, 0.4036, 0.1786, 0.4036, 0.1786, 0.4268, 0.1323, 0.4268, 0.08589, 0.4036, 0.1323, 0.4036, 0.1323, 0.4268, 0.0859, 0.4268, 0.0859, 0.2181, 0.1091, 0.2645, 0.1323, 0.2181, 0.1323, 0.4036, 0.08589, 0.4036, 0.1323, 0.2181, 0.1555, 0.2645, 0.1787, 0.2181, 0.1786, 0.4036, 0.1323, 0.4036, 0.0859, 0.2184, 0.1091, 0.2647, 0.1323, 0.2184, 0.1323, 0.4039, 0.0859, 0.4039, 0.1323, 0.2184, 0.1555, 0.2647, 0.1787, 0.2184, 0.1786, 0.4039, 0.1323, 0.4039, 0.1329, 0.2181, 0.1538, 0.2644, 0.1793, 0.2181, 0.1793, 0.4035, 0.1329, 0.4035, 0.2717, 0.4567, 0.2717, 0.02374, 0.2934, 0.02374, 0.2934, 0.4567, 0.3703, 0.0662, 0.3703, 0.007228, 0.39, 0.007228, 0.39, 0.0662, 0.08655, 0.2181, 0.1097, 0.2644, 0.1329, 0.2181, 0.1329, 0.4035, 0.08656, 0.4035, 0.4346, 0.07594, 0.4346, 0.4536, 0.411, 0.4536, 0.411, 0.07594, 0.2709, 0.4567, 0.2709, 0.02374, 0.2926, 0.02374, 0.2926, 0.4567, 0.0859, 0.2181, 0.1091, 0.2645, 0.1323, 0.2181, 0.1323, 0.4036, 0.08589, 0.4036, 0.0719, 0.4436, 0.0719, 0.4429, 0.07232, 0.4065, 0.1128, 0.407, 0.1124, 0.4434, 0.1935, 0.4241, 0.1933, 0.4443, 0.1528, 0.4439, 0.1531, 0.4236, 0.07219, 0.4232, 0.07169, 0.01897, 0.1121, 0.01892, 0.1126, 0.4232, 0.1323, 0.4036, 0.1786, 0.4036, 0.1786, 0.4268, 0.1323, 0.4268, 0.4346, 0.07594, 0.4346, 0.4536, 0.411, 0.4536, 0.411, 0.07594, 0.08591, 0.2782, 0.1319, 0.2771, 0.1309, 0.378, 0.0935, 0.3804, 0.1117, 0.2203, 0.1525, 0.2203, 0.1525, 0.404, 0.1117, 0.404, 0.1117, 0.404, 0.1525, 0.404, 0.1525, 0.4245, 0.1117, 0.4245, 0.1117, 0.01415, 0.1525, 0.01415, 0.1525, 0.4225, 0.1117, 0.4225, 0.1117, 0.4225, 0.1525, 0.4225, 0.1525, 0.4429, 0.1301, 0.4838, 0.1117, 0.4429, 0.1117, 0.1999, 0.1525, 0.1999, 0.1525, 0.2203, 0.1117, 0.2203, 0.1117, 0.01609, 0.1525, 0.01609, 0.1525, 0.1999, 0.1117, 0.1999, 0.07086, 0.4225, 0.07086, 0.01415, 0.1117, 0.01415, 0.1117, 0.4225, 0.1934, 0.4225, 0.1934, 0.4429, 0.1525, 0.4429, 0.1525, 0.4225, 0.07086, 0.4429, 0.07086, 0.4225, 0.1117, 0.4225, 0.1117, 0.4429, 0.1934, 0.01609, 0.1934, 0.1999, 0.1525, 0.1999, 0.1525, 0.01609, 0.1934, 0.404, 0.1934, 0.4245, 0.1525, 0.4245, 0.1525, 0.404, 0.1934, 0.1999, 0.1934, 0.2203, 0.1525, 0.2203, 0.1525, 0.1999, 0.1934, 0.2203, 0.1934, 0.404, 0.1525, 0.404, 0.1525, 0.2203, 0.1112, 0.4438, 0.1112, 0.4877, 0.07122, 0.4877, 0.07122, 0.4438, 0.1123, 0.01452, 0.1531, 0.01452, 0.1531, 0.4226, 0.1123, 0.4226, 0.1123, 0.4226, 0.1531, 0.4226, 0.1531, 0.443, 0.1327, 0.4838, 0.1123, 0.443, 0.1939, 0.4226, 0.1939, 0.443, 0.1531, 0.443, 0.1531, 0.4226, 0.1939, 0.01452, 0.1939, 0.4226, 0.1531, 0.4226, 0.1531, 0.01452, 0.07146, 0.443, 0.07146, 0.4226, 0.1123, 0.4226, 0.1123, 0.443, 0.1532, 0.4893, 0.1532, 0.4446, 0.1932, 0.4446, 0.1932, 0.4893, 0.0866, 0.278, 0.1328, 0.2771, 0.1325, 0.3775, 0.09544, 0.3818, 0.1328, 0.2771, 0.1792, 0.278, 0.1697, 0.3826, 0.1325, 0.3775, 0.04195, 0.2829, 0.0866, 0.278, 0.09544, 0.3818, 0.05424, 0.3945, 0.09544, 0.3818, 0.1325, 0.3775, 0.1309, 0.4838, 0.1697, 0.3826, 0.2094, 0.3969, 0.1309, 0.4838, 0.05424, 0.3945, 0.09544, 0.3818, 0.1309, 0.4838, 0.1325, 0.3775, 0.1697, 0.3826, 0.1309, 0.4838, 0.1117, 0.01609, 0.1525, 0.01609, 0.1525, 0.1999, 0.1117, 0.1999, 0.1784, 0.2783, 0.2259, 0.2845, 0.2075, 0.3987, 0.1678, 0.3836, 0.1319, 0.2771, 0.1784, 0.2783, 0.1678, 0.3836, 0.1309, 0.378, 0.04195, 0.2824, 0.08591, 0.2782, 0.0935, 0.3804, 0.05237, 0.3923, 0.1117, 0.1999, 0.1525, 0.1999, 0.1525, 0.2203, 0.1117, 0.2203, 0.08591, 0.2785, 0.1319, 0.2774, 0.1309, 0.3783, 0.0935, 0.3807, 0.1784, 0.2786, 0.2259, 0.2848, 0.2075, 0.399, 0.1678, 0.3839, 0.1319, 0.2774, 0.1784, 0.2786, 0.1678, 0.3839, 0.1309, 0.3783, 0.1784, 0.2783, 0.2259, 0.2845, 0.2075, 0.3987, 0.1678, 0.3836, 0.1309, 0.378, 0.1678, 0.3836, 0.1264, 0.4838, 0.0935, 0.3804, 0.1309, 0.378, 0.1264, 0.4838, 0.1678, 0.3836, 0.2075, 0.3987, 0.1264, 0.4838, 0.05237, 0.3923, 0.0935, 0.3804, 0.1264, 0.4838, 0.1319, 0.2771, 0.1784, 0.2783, 0.1678, 0.3836, 0.1309, 0.378, 0.08591, 0.2782, 0.1319, 0.2771, 0.1309, 0.378, 0.0935, 0.3804, 0.1117, 0.4225, 0.1525, 0.4225, 0.1525, 0.4429, 0.1321, 0.4838, 0.1117, 0.4429, 0.1309, 0.3783, 0.1678, 0.3839, 0.1264, 0.4841, 0.0935, 0.3807, 0.1309, 0.3783, 0.1264, 0.4841, 0.05237, 0.3926, 0.0935, 0.3807, 0.1264, 0.4841, 0.1678, 0.3839, 0.2075, 0.399, 0.1264, 0.4841, 0.1117, 0.01415, 0.1525, 0.01415, 0.1525, 0.4225, 0.1117, 0.4225, 0.1117, 0.404, 0.1525, 0.404, 0.1525, 0.4245, 0.1117, 0.4245, 0.1117, 0.2203, 0.1525, 0.2203, 0.1525, 0.404, 0.1117, 0.404, 0.1309, 0.378, 0.1678, 0.3836, 0.1264, 0.4838, 0.05237, 0.3923, 0.0935, 0.3804, 0.1264, 0.4838, 0.1678, 0.3836, 0.2075, 0.3987, 0.1264, 0.4838, 0.0935, 0.3804, 0.1309, 0.378, 0.1264, 0.4838, 0.1934, 0.2203, 0.1934, 0.404, 0.1525, 0.404, 0.1525, 0.2203, 0.07086, 0.1999, 0.07086, 0.01609, 0.1117, 0.01609, 0.1117, 0.1999, 0.07086, 0.404, 0.07086, 0.2203, 0.1117, 0.2203, 0.1117, 0.404, 0.07086, 0.4245, 0.07086, 0.404, 0.1117, 0.404, 0.1117, 0.4245, 0.1934, 0.4225, 0.1934, 0.4429, 0.1525, 0.4429, 0.1525, 0.4225, 0.07086, 0.2203, 0.07086, 0.1999, 0.1117, 0.1999, 0.1117, 0.2203, 0.07086, 0.4429, 0.07086, 0.4225, 0.1117, 0.4225, 0.1117, 0.4429, 0.1525, 0.4245, 0.1117, 0.4245, 0.1117, 0.404, 0.1525, 0.404, 0.1525, 0.404, 0.1117, 0.404, 0.1117, 0.2203, 0.1525, 0.2203, 0.1117, 0.4225, 0.1525, 0.4225, 0.1525, 0.4429, 0.1321, 0.4838, 0.1117, 0.4429, 0.1525, 0.1999, 0.1117, 0.1999, 0.1117, 0.01609, 0.1525, 0.01609, 0.1117, 0.01415, 0.1525, 0.01415, 0.1525, 0.4225, 0.1117, 0.4225, 0.1525, 0.2203, 0.1117, 0.2203, 0.1117, 0.1999, 0.1525, 0.1999, 0.07086, 0.404, 0.07086, 0.2203, 0.1117, 0.2203, 0.1117, 0.404, 0.07086, 0.4429, 0.07086, 0.4225, 0.1117, 0.4225, 0.1117, 0.4429, 0.1934, 0.01609, 0.1934, 0.1999, 0.1525, 0.1999, 0.1525, 0.01609, 0.1934, 0.1999, 0.1934, 0.2203, 0.1525, 0.2203, 0.1525, 0.1999, 0.1934, 0.2203, 0.1934, 0.404, 0.1525, 0.404, 0.1525, 0.2203, 0.1934, 0.4225, 0.1934, 0.4429, 0.1525, 0.4429, 0.1525, 0.4225, 0.1934, 0.01415, 0.1934, 0.4225, 0.1525, 0.4225, 0.1525, 0.01415, 0.1932, 0.4441, 0.1932, 0.4888, 0.1532, 0.4888, 0.1532, 0.4441, 0.1932, 0.4441, 0.1932, 0.4888, 0.1532, 0.4888, 0.1532, 0.4441, 0.8535, 0.007303, 0.8535, 0.1805, 0.733, 0.1805, 0.733, 0.007303, 0.1525, 0.4245, 0.1117, 0.4245, 0.1117, 0.404, 0.1525, 0.404, 0.1117, 0.01415, 0.1525, 0.01415, 0.1525, 0.4225, 0.1117, 0.4225, 0.1117, 0.4225, 0.1525, 0.4225, 0.1525, 0.4429, 0.1321, 0.4838, 0.1117, 0.4429, 0.1525, 0.404, 0.1117, 0.404, 0.1117, 0.2203, 0.1525, 0.2203, 0.1525, 0.2203, 0.1117, 0.2203, 0.1117, 0.1999, 0.1525, 0.1999, 0.1525, 0.1999, 0.1117, 0.1999, 0.1117, 0.01609, 0.1525, 0.01609, 0.07086, 0.4245, 0.07086, 0.404, 0.1117, 0.404, 0.1117, 0.4245, 0.4395, 0.5685, 0.4645, 0.5685, 0.4645, 0.5872, 0.467, 0.5872, 0.467, 0.5897, 0.4645, 0.5897, 0.4632, 0.5897, 0.4632, 0.6097, 0.4645, 0.6097, 0.467, 0.6097, 0.467, 0.6122, 0.4645, 0.6122, 0.4645, 0.6147, 0.462, 0.6147, 0.462, 0.6122, 0.462, 0.6109, 0.442, 0.6109, 0.442, 0.6122, 0.442, 0.6147, 0.4395, 0.6147, 0.4395, 0.6122, 0.4395, 0.6112, 0.4395, 0.6059, 0.4146, 0.6059, 0.4083, 0.6059, 0.3959, 0.6059, 0.3834, 0.6059, 0.3709, 0.6059, 0.3647, 0.6059, 0.3647, 0.6041, 0.3659, 0.6041, 0.3659, 0.5704, 0.3647, 0.5704, 0.3647, 0.5685, 0.3896, 0.5685, 0.4146, 0.5685, 0.1113, 0.4429, 0.1113, 0.4877, 0.07122, 0.4877, 0.07122, 0.4429, 0.1934, 0.01415, 0.1934, 0.4225, 0.1525, 0.4225, 0.1525, 0.01415, 0.07086, 0.1999, 0.07086, 0.01609, 0.1117, 0.01609, 0.1117, 0.1999, 0.07086, 0.4225, 0.07086, 0.01415, 0.1117, 0.01415, 0.1117, 0.4225, 0.1125, 0.01523, 0.1533, 0.01523, 0.1533, 0.4227, 0.1125, 0.4227, 0.1125, 0.4227, 0.1533, 0.4227, 0.1533, 0.443, 0.1329, 0.4838, 0.1125, 0.443, 0.07177, 0.4227, 0.07177, 0.01523, 0.1125, 0.01523, 0.1125, 0.4227, 0.07177, 0.443, 0.07177, 0.4227, 0.1125, 0.4227, 0.1125, 0.443, 0.194, 0.01523, 0.194, 0.4227, 0.1533, 0.4227, 0.1533, 0.01523, 0.1121, 0.01892, 0.1525, 0.01887, 0.153, 0.3692, 0.153, 0.4231, 0.1126, 0.4232, 0.1126, 0.4232, 0.153, 0.4231, 0.1531, 0.4433, 0.1329, 0.4838, 0.1126, 0.4434, 0.3561, 0.4713, 0.3457, 0.4398, 0.3465, 0.02017, 0.364, 0.02021, 0.364, 0.4807, 0.07122, 0.4879, 0.07122, 0.4431, 0.1113, 0.4431, 0.1113, 0.4879, 0.07221, 0.4434, 0.07219, 0.4232, 0.1126, 0.4232, 0.1126, 0.4434, 0.1128, 0.407, 0.1537, 0.3697, 0.1531, 0.4236, 0.1128, 0.407, 0.1531, 0.4236, 0.1528, 0.4439, 0.1321, 0.4841, 0.1124, 0.4434, 0.07122, 0.4879, 0.07122, 0.4431, 0.1113, 0.4431, 0.1113, 0.4879, 0.1942, 0.3702, 0.1935, 0.4241, 0.1531, 0.4236, 0.1537, 0.3697, 0.1532, 0.4893, 0.1532, 0.4446, 0.1932, 0.4446, 0.1932, 0.4893, 0.1532, 0.4893, 0.1532, 0.4446, 0.1932, 0.4446, 0.1932, 0.4893, 0.1932, 0.4441, 0.1932, 0.4888, 0.1532, 0.4888, 0.1532, 0.4441, 0.1932, 0.4441, 0.1932, 0.4888, 0.1532, 0.4888, 0.1532, 0.4441, 0.3486, 0.02031, 0.3484, 0.4583, 0.3232, 0.4246, 0.3234, 0.03046, 0.4164, 0.4573, 0.4164, 0.02021, 0.4416, 0.03035, 0.4416, 0.4238, -0.04189, 0.5768, 0.2463, 0.5768, 0.2463, 0.7389, -0.04189, 0.7389, -0.04189, 0.5768, 0.2463, 0.5768, 0.2463, 0.7389, -0.04189, 0.7389, -0.04189, 0.5768, 0.2463, 0.5768, 0.2463, 0.7209, -0.04189, 0.7209, 0.411, 0.07594, 0.411, 0.4536, 0.3874, 0.4536, 0.3874, 0.07594, 0.4346, 0.4536, 0.4346, 0.07594, 0.4582, 0.07594, 0.4582, 0.4536, 0.4346, 0.4536, 0.4346, 0.07594, 0.4582, 0.07594, 0.4582, 0.4536, 0.4346, 0.4536, 0.4346, 0.07594, 0.4582, 0.07594, 0.4582, 0.4536, 0.411, 0.07594, 0.411, 0.4536, 0.3874, 0.4536, 0.3874, 0.07594, 0.271, 0.1969, 0.271, 0.02374, 0.2927, 0.02374, 0.2927, 0.1969, 0.2931, 0.02374, 0.2931, 0.2186, 0.2715, 0.2186, 0.2715, 0.02374, 0.2922, 0.02374, 0.2922, 0.2186, 0.2705, 0.2186, 0.2705, 0.02374, 0.2932, 0.02374, 0.2932, 0.1969, 0.2715, 0.1969, 0.2715, 0.02374, 0.2925, 0.02374, 0.2925, 0.4567, 0.2708, 0.4567, 0.2708, 0.02374, 0.411, 0.07594, 0.411, 0.4536, 0.3874, 0.4536, 0.3874, 0.07594, 0.2705, 0.4139, 0.2705, 0.2191, 0.2922, 0.2191, 0.2922, 0.4139, 0.4346, 0.4536, 0.4346, 0.07594, 0.4582, 0.07594, 0.4582, 0.4536, 0.2711, 0.2186, 0.2711, 0.02374, 0.2928, 0.02374, 0.2928, 0.2186, 0.7113, 0.6331, 0.9991, 0.6331, 0.9991, 0.9929, 0.7113, 0.9929, -0.04172, 0.7386, -0.04172, 0.5767, 0.2461, 0.5767, 0.2461, 0.7386, -0.04172, 0.5767, 0.2461, 0.5767, 0.2461, 0.7206, -0.04172, 0.7206, 0.2461, 0.7386, -0.04172, 0.7386, -0.04172, 0.5767, 0.2461, 0.5767, 0.271, 0.4567, 0.271, 0.02374, 0.2926, 0.02374, 0.2926, 0.4567, 0.2927, 0.02374, 0.2927, 0.4567, 0.271, 0.4567, 0.271, 0.02374, 0.2911, 0.02374, 0.2911, 0.1969, 0.2695, 0.1969, 0.2695, 0.02374, 0.411, 0.07594, 0.411, 0.4536, 0.3874, 0.4536, 0.3874, 0.07594, 0.4346, 0.4536, 0.4346, 0.07594, 0.4582, 0.07594, 0.4582, 0.4536, 0.2715, 0.4139, 0.2715, 0.2191, 0.2931, 0.2191, 0.2931, 0.4139, 0.2695, 0.3706, 0.2695, 0.1974, 0.2911, 0.1974, 0.2911, 0.3706, 0.271, 0.4139, 0.271, 0.2191, 0.2926, 0.2191, 0.2926, 0.4139, 0.411, 0.07594, 0.411, 0.4536, 0.3874, 0.4536, 0.3874, 0.07594, 0.2713, 0.4567, 0.2713, 0.02374, 0.293, 0.02374, 0.293, 0.4567, 0.4346, 0.4536, 0.4346, 0.07594, 0.4582, 0.07594, 0.4582, 0.4536, 0.2928, 0.2191, 0.2928, 0.4139, 0.2711, 0.4139, 0.2711, 0.2191, 0.2929, 0.02374, 0.2929, 0.4567, 0.2712, 0.4567, 0.2712, 0.02374, 0.411, 0.07594, 0.411, 0.4536, 0.3874, 0.4536, 0.3874, 0.07594, 0.7113, 0.6331, 0.9991, 0.6331, 0.9991, 0.9929, 0.7113, 0.9929, 0.4957, 0.6175, 0.7836, 0.6175, 0.7836, 0.9773, 0.4957, 0.9773, 0.2461, 0.7206, -0.04172, 0.7206, -0.04172, 0.5767, 0.2461, 0.5767, 0.2927, 0.1974, 0.2927, 0.3706, 0.271, 0.3706, 0.271, 0.1974, 0.2704, 0.4567, 0.2704, 0.02374, 0.2921, 0.02374, 0.2921, 0.4567, 0.2925, 0.02374, 0.2925, 0.4567, 0.2708, 0.4567, 0.2708, 0.02374, 0.2918, 0.02374, 0.2918, 0.4567, 0.2702, 0.4567, 0.2702, 0.02374, 0.3683, 0.4372, 0.3683, 0.06677, 0.3915, 0.06677, 0.3915, 0.4372, 0.411, 0.07594, 0.411, 0.4536, 0.3874, 0.4536, 0.3874, 0.07594, 0.4346, 0.4536, 0.4346, 0.07594, 0.4582, 0.07594, 0.4582, 0.4536, 0.27, 0.1969, 0.27, 0.02374, 0.2916, 0.02374, 0.2916, 0.1969, 0.4957, 0.9299, 0.7296, 0.618, 0.7836, 0.618, 0.7836, 0.9778, 0.4957, 0.9778, -0.04172, 0.7206, -0.04172, 0.5767, 0.2461, 0.5767, 0.2461, 0.7206, 0.4346, 0.4536, 0.4346, 0.07594, 0.4582, 0.07594, 0.4582, 0.4536, 0.4346, 0.4536, 0.4346, 0.07594, 0.4582, 0.07594, 0.4582, 0.4536, 0.2932, 0.1974, 0.2932, 0.3706, 0.2715, 0.3706, 0.2715, 0.1974, 0.2715, 0.4288, 0.2715, 0.3711, 0.2932, 0.3711, 0.2932, 0.4288, 0.411, 0.07594, 0.411, 0.4536, 0.3874, 0.4536, 0.3874, 0.07594, 0.2707, 0.4567, 0.2707, 0.02374, 0.2923, 0.02374, 0.2923, 0.4567, 0.2929, 0.02374, 0.2929, 0.4567, 0.2713, 0.4567, 0.2713, 0.02374, 0.2924, 0.02374, 0.2924, 0.4567, 0.2707, 0.4567, 0.2707, 0.02374, 0.27, 0.3706, 0.27, 0.1974, 0.2916, 0.1974, 0.2916, 0.3706, 0.411, 0.07594, 0.411, 0.4536, 0.3874, 0.4536, 0.3874, 0.07594, 0.7111, 0.6332, 0.9993, 0.6332, 0.9993, 0.9934, 0.7111, 0.9934, 0.04047, 0.7339, 0.04047, 0.8934, 0.02343, 0.8995, 0.02366, 0.7339, -0.06074, 0.9369, -0.06074, 0.5767, -0.04218, 0.5767, -0.04218, 0.9369, 0.9991, 0.6331, 0.9991, 0.9929, 0.7113, 0.9929, 0.7113, 0.6331, 0.3627, 0.03402, 0.3627, 0.4517, 0.3366, 0.4517, 0.3366, 0.03402, 0.3043, 0.3881, 0.3043, 0.05431, 0.321, 0.05431, 0.321, 0.3781, 0.3308, 0.05511, 0.3308, 0.3889, 0.3041, 0.3622, 0.3041, 0.06179, 0.9481, 0.5874, 0.9481, 0.947, 0.9295, 0.947, 0.9295, 0.5874, 0.9483, 0.5868, 0.9483, 0.9471, 0.9297, 0.9471, 0.9297, 0.5868, 0.3033, 0.3519, 0.3033, 0.1383, 0.3255, 0.1366, 0.3204, 0.3177, 0.3242, 0.03083, 0.3242, 0.4328, 0.3041, 0.4207, 0.3041, 0.03083, 0.1276, 0.7377, 0.1276, 0.9044, 0.1145, 0.9044, 0.1145, 0.7377, 0.7627, 0.947, 0.7627, 0.5874, 0.7812, 0.5874, 0.7812, 0.947, 0.3041, 0.4328, 0.3041, 0.03083, 0.3242, 0.03083, 0.3242, 0.4207, 0.3033, 0.3519, 0.3033, 0.1383, 0.3255, 0.1366, 0.3204, 0.3177, 0.3254, 0.1389, 0.3193, 0.3519, 0.3033, 0.3173, 0.3033, 0.1366, 0.1767, 0.7044, 0.1721, 0.7524, 0.1537, 0.7504, 0.1585, 0.7034, -0.04179, 0.7332, 0.2932, 0.7332, 0.1257, 0.9007, 0.1068, 0.734, 0.03251, 0.9012, -0.04182, 0.734, 0.9297, 0.9471, 0.7812, 0.9471, 0.7812, 0.5868, 0.9297, 0.5868, 0.107, 0.7332, 0.03241, 0.901, -0.04219, 0.7332, 0.02343, 0.8934, 0.02343, 0.7339, 0.04024, 0.7339, 0.04047, 0.8995, 0.04032, 0.734, 0.04032, 0.8928, 0.02335, 0.8989, 0.02358, 0.734, 0.3114, 0.5767, 0.3114, 0.9369, 0.2929, 0.9369, 0.2929, 0.5767, 0.7626, 0.9471, 0.7626, 0.5868, 0.7812, 0.5868, 0.7812, 0.9471, 0.9295, 0.947, 0.7812, 0.947, 0.7812, 0.5874, 0.9295, 0.5874, 0.4645, 0.5685, 0.4769, 0.5685, 0.4757, 0.5694, 0.4757, 0.5863, 0.4769, 0.5872, 0.467, 0.5872, 0.4645, 0.5872, 0.1276, 0.7377, 0.1276, 0.9044, 0.1145, 0.9044, 0.1145, 0.7377, 0.02335, 0.8928, 0.02335, 0.734, 0.04009, 0.734, 0.04032, 0.8989, 0.3722, 0.6109, 0.3722, 0.6122, 0.3709, 0.6122, 0.3709, 0.6059, 0.3834, 0.6059, 0.3834, 0.6122, 0.3821, 0.6122, 0.3821, 0.6109, 0.4416, 0.4238, 0.4416, 0.03035, 0.4591, 0.03035, 0.4591, 0.4238, 0.3234, 0.03046, 0.3232, 0.4246, 0.3056, 0.4246, 0.3058, 0.03045, 0.3247, 0.04185, 0.3247, 0.321, 0.3038, 0.3154, 0.3038, 0.04185, 0.3038, 0.321, 0.3038, 0.04185, 0.3247, 0.04185, 0.3247, 0.3154, -0.04177, 0.9369, -0.04177, 0.577, -0.02341, 0.577, -0.02341, 0.9369, -0.04191, 0.5892, 0.4723, 0.5892, 0.2152, 0.932, -0.02341, 0.577, 0.4723, 0.577, 0.4723, 0.9369, -0.02341, 0.9369, 0.4171, 0.4572, 0.4171, 0.2393, 0.4338, 0.2388, 0.4338, 0.4349, 0.4757, 0.5694, 0.4769, 0.5685, 0.4769, 0.5694, 0.04813, 0.5766, 0.04813, 0.9366, 0.003136, 0.937, -0.04186, 0.9366, -0.04186, 0.5766, 0.4174, 0.9364, 0.3816, 0.9364, 0.05877, 0.9364, 0.05877, 0.5777, 0.4174, 0.5777, 0.3082, 0.4328, 0.3082, 0.3555, 0.3059, 0.3041, 0.3082, 0.03444, 0.3231, 0.03457, 0.3231, 0.4209, 0.7115, 0.947, 0.7115, 0.5872, 0.73, 0.5872, 0.73, 0.947, -0.0419, 0.7335, 0.2093, 0.7335, 0.08369, 0.901, 0.9804, 0.947, 0.73, 0.947, 0.73, 0.5872, 0.9804, 0.5872, 0.1789, 0.5777, 0.1789, 0.9364, 0.03545, 0.9364, -0.0004104, 0.9364, -0.0004104, 0.5777, 0.4769, 0.5872, 0.4757, 0.5863, 0.4769, 0.5863, 0.3959, 0.6059, 0.4083, 0.6059, 0.4083, 0.6122, 0.4071, 0.6122, 0.4071, 0.6109, 0.3971, 0.6109, 0.3971, 0.6122, 0.3959, 0.6122, 0.3484, 0.4583, 0.3486, 0.02031, 0.3661, 0.02032, 0.3659, 0.4816, 0.4011, 0.02034, 0.4009, 0.4816, 0.3659, 0.4816, 0.3661, 0.02032, 0.3696, 0.007592, 0.3941, 0.007592, 0.3941, 0.01982, 0.3696, 0.01982, 0.3989, 0.4807, 0.364, 0.4807, 0.364, 0.02021, 0.3989, 0.02021, 0.3941, 0.01982, 0.3696, 0.01982, 0.3696, 0.007592, 0.3941, 0.007592, 0.4164, 0.02021, 0.4164, 0.4573, 0.3989, 0.4807, 0.3989, 0.02021, 0.4186, 0.02031, 0.4192, 0.4397, 0.4088, 0.4711, 0.4009, 0.4816, 0.4011, 0.02034, 0.3446, 0.4559, 0.3446, 0.2219, 0.3634, 0.2219, 0.3634, 0.4808, 0.3648, 0.4805, 0.3648, 0.2393, 0.3997, 0.2393, 0.3997, 0.4805, 0.4008, 0.2219, 0.4008, 0.4808, 0.3634, 0.4808, 0.3634, 0.2219, 0.3941, 0.01982, 0.3696, 0.01982, 0.3696, 0.007592, 0.3941, 0.007592, 0.4195, 0.2219, 0.4195, 0.4371, 0.4083, 0.4708, 0.4008, 0.4808, 0.4008, 0.2219, 0.3696, 0.007592, 0.3941, 0.007592, 0.3941, 0.01982, 0.3696, 0.01982, 0.4171, 0.2393, 0.4171, 0.4572, 0.3997, 0.4805, 0.3997, 0.2393, 0.4146, 0.6059, 0.4395, 0.6059, 0.4395, 0.6112, 0.4345, 0.6159, 0.4196, 0.6159, 0.4146, 0.6121, 0.829, 0.00495, 0.9354, 0.2056, 0.6871, 0.2056, 0.6871, 0.00495, 0.7297, 0.00495, 0.7581, 0.00495, 0.7865, 0.00495, 0.1021, 0.8667, 0.1021, 0.9365, 0.06614, 0.9365, 0.01565, 0.9365, -0.04164, 0.9365, -0.04164, 0.5772, 0.1021, 0.5772, 0.1021, 0.8205, 0.3627, 0.03402, 0.3627, 0.4517, 0.3366, 0.4517, 0.3366, 0.03402, 0.3366, 0.03402, 0.3627, 0.03402, 0.3627, 0.4517, 0.3366, 0.4517, 0.3627, 0.03402, 0.3627, 0.4517, 0.3366, 0.4517, 0.3366, 0.03402, -0.04195, 0.9013, 0.2458, 0.9013, 0.2458, 0.9373, -0.04195, 0.9373, -0.04238, 0.5777, 0.2464, 0.5777, 0.2464, 0.8664, -0.04238, 0.8664, 0.2458, 0.9373, -0.04195, 0.9373, -0.04195, 0.9013, 0.2458, 0.9013, 0.2458, 0.9373, -0.04195, 0.9373, -0.04195, 0.9013, 0.2458, 0.9013, -0.04195, 0.9013, 0.2458, 0.9013, 0.2458, 0.9373, -0.04195, 0.9373, 0.4192, 0.4397, 0.4276, 0.4459, 0.4088, 0.4711, 0.9632, 0.02267, 0.6714, 0.02267, 0.6714, 0.003213, 0.9632, 0.003213, 0.9632, 0.01294, 0.1813, 0.4069, 0.1935, 0.4433, 0.1935, 0.444, 0.1531, 0.4433, 0.153, 0.4231, 0.153, 0.3692, 0.1813, 0.4069, 0.153, 0.4231, 0.6313, 0.2056, 0.6313, 0.06318, 0.6313, 0.005047, 0.6662, 0.005047, 0.9452, 0.005047, 0.9801, 0.005047, 0.9801, 0.2056, 0.4195, 0.4371, 0.4285, 0.4439, 0.4083, 0.4708, 0.3923, 0.02007, 0.3923, 0.4804, 0.3647, 0.4804, 0.3647, 0.02007, 0.3923, 0.02007, 0.3923, 0.2038, 0.3785, 0.2038, 0.3647, 0.2038, 0.3647, 0.02007, 0.9655, 0.007709, 0.9655, 0.1775, 0.6702, 0.1775, 0.6702, 0.007709, 0.4192, 0.5777, 0.4192, 0.9364, 0.06053, 0.9364, 0.06053, 0.5777, 0.4186, 0.5777, 0.4186, 0.9364, 0.05993, 0.9364, 0.05993, 0.5777, 0.2928, 0.9368, -0.04174, 0.9368, -0.04174, 0.5762, 0.01401, 0.5762, 0.01401, 0.7621, 0.03725, 0.8178, 0.07906, 0.8457, 0.1255, 0.8596, 0.172, 0.8457, 0.2138, 0.8178, 0.237, 0.7621, 0.237, 0.5762, 0.2928, 0.5762, -0.02756, 0.7614, -0.02248, 0.5772, -0.0113, 0.5972, -0.01676, 0.7632, 0.4345, 0.6159, 0.4395, 0.6112, 0.4395, 0.6122, 0.4395, 0.6147, 0.4395, 0.6184, 0.4383, 0.6184, 0.4383, 0.6172, 0.4345, 0.6172, 0.1418, 0.7611, 0.1383, 0.8221, 0.1187, 0.8207, 0.1234, 0.7612, 0.1784, 0.6577, 0.1767, 0.7044, 0.1585, 0.7034, 0.1609, 0.6586, -0.04604, 0.7623, -0.04216, 0.5768, -0.02248, 0.5772, -0.02756, 0.7614, 0.1289, 0.5767, 0.1418, 0.7611, 0.1234, 0.7612, 0.1105, 0.578, 0.1735, 0.6119, 0.1784, 0.6577, 0.1609, 0.6586, 0.1563, 0.6141, -0.03959, 0.8228, -0.04604, 0.7623, -0.02756, 0.7614, -0.02097, 0.8208, 0.1668, 0.566, 0.1735, 0.6119, 0.1563, 0.6141, 0.1498, 0.5685, 0.2261, 0.6035, 0.525, 0.6035, 0.525, 0.8249, 0.2261, 0.8249, 0.1105, 0.578, 0.1234, 0.7612, 0.1127, 0.7635, 0.1002, 0.5983, 0.1563, 0.6141, 0.1609, 0.6586, 0.1514, 0.6588, 0.148, 0.6158, -0.02097, 0.8208, -0.02756, 0.7614, -0.01676, 0.7632, -0.01141, 0.8182, 0.1498, 0.5685, 0.1563, 0.6141, 0.148, 0.6158, 0.1414, 0.5739, 0.1585, 0.7034, 0.1537, 0.7504, 0.1449, 0.7452, 0.1499, 0.7021, 0.2095, 0.5757, 0.5416, 0.5757, 0.525, 0.6035, 0.2261, 0.6035, 0.1234, 0.7612, 0.1187, 0.8207, 0.109, 0.8184, 0.1127, 0.7635, 0.1609, 0.6586, 0.1585, 0.7034, 0.1499, 0.7021, 0.1514, 0.6588, 0.02048, 0.009058, 0.02048, 0.01902, 0.01924, 0.02201, 0.017, 0.0235, 0.01451, 0.02425, 0.01202, 0.0235, 0.009777, 0.02201, 0.008532, 0.01902, 0.008532, 0.009058, 0.1127, 0.7635, 0.109, 0.8184, -0.03795, 0.8146, -0.03657, 0.7609, 0.1514, 0.6588, 0.1499, 0.7021, 0.007652, 0.6979, 0.008482, 0.6587, -0.01676, 0.7632, -0.0113, 0.5972, 0.1336, 0.5985, 0.1321, 0.7614, 0.1002, 0.5983, 0.1127, 0.7635, -0.03657, 0.7609, -0.03938, 0.6033, 0.148, 0.6158, 0.1514, 0.6588, 0.008482, 0.6587, 0.008009, 0.6212, -0.01141, 0.8182, -0.01676, 0.7632, 0.1321, 0.7614, 0.1336, 0.8125, 0.1414, 0.5739, 0.148, 0.6158, 0.008009, 0.6212, 0.00623, 0.5814, 0.1499, 0.7021, 0.1449, 0.7452, 0.006128, 0.7402, 0.007652, 0.6979, 0.4146, 0.6121, 0.4196, 0.6159, 0.4196, 0.6172, 0.4158, 0.6172, 0.4158, 0.6184, 0.4146, 0.6184, 0.9642, 0.3606, 0.6689, 0.3606, 0.6689, 0.006283, 0.9642, 0.006283, 0.9632, 0.02267, 0.6714, 0.02267, 0.6714, 0.005159, 0.9632, 0.005159, 0.9632, 0.02267, 0.6714, 0.02267, 0.6714, 0.005159, 0.9632, 0.005159, 0.9649, 0.005909, 0.9647, 0.323, 0.9647, 0.3572, 0.6715, 0.3572, 0.6718, 0.005955, 0.8182, 0.1889, 0.9339, 0.007474, 0.9321, 0.3587, 0.6682, 0.3576, 0.6701, 0.006319, 0.7141, 0.006511, 0.7864, 0.1898, 0.8606, 0.007153, 0.3373, 0.4461, 0.3457, 0.4398, 0.3561, 0.4713, 0.339, 0.4461, 0.3474, 0.4398, 0.3578, 0.4712, 0.2152, 0.9315, 0.2152, 0.5917, 0.3287, 0.7431, 0.3287, 0.7802, 0.9649, 0.3582, 0.671, 0.3582, 0.671, 0.3239, 0.671, 0.1745, 0.671, 0.005477, 0.9649, 0.005477, 0.4958, 0.9777, 0.4958, 0.6173, 0.5859, 0.6624, 0.5864, 0.8876, 0.6129, 0.8876, 0.568, 0.6545, 0.5858, 0.6545, 0.5858, 0.6664, 0.568, 0.6664, 0.5859, 0.6624, 0.6129, 0.6624, 0.6129, 0.8876, 0.5864, 0.8876, 0.5859, 0.6649, 0.5859, 0.8872, 0.5681, 0.8872, 0.5681, 0.6649, 0.5681, 0.8872, 0.5681, 0.6649, 0.5859, 0.6649, 0.5859, 0.8872, 0.568, 0.6545, 0.5858, 0.6545, 0.5858, 0.6663, 0.568, 0.6663, 0.6129, 0.6624, 0.658, 0.6624, 0.658, 0.8876, 0.685, 0.8876, 0.6129, 0.8876, 0.4958, 0.6173, 0.7841, 0.6173, 0.7841, 0.9777, 0.4958, 0.9777, 0.6129, 0.8876, 0.685, 0.8876, 0.685, 0.6624, 0.658, 0.6624, 0.6129, 0.6624, 0.5859, 0.6624, 0.568, 0.6545, 0.5858, 0.6545, 0.5858, 0.6663, 0.568, 0.6663, 0.658, 0.6624, 0.685, 0.6624, 0.685, 0.8876, 0.658, 0.8876, 0.5681, 0.8872, 0.5681, 0.6649, 0.5859, 0.6649, 0.5859, 0.8872, 0.5859, 0.6649, 0.5859, 0.8872, 0.5681, 0.8872, 0.5681, 0.6649, 0.568, 0.6545, 0.5858, 0.6545, 0.5858, 0.6664, 0.568, 0.6664, 0.4962, 0.618, 0.784, 0.618, 0.784, 0.9778, 0.4962, 0.9778, 0.6131, 0.8878, 0.6581, 0.8878, 0.6851, 0.8878, 0.6851, 0.663, 0.6131, 0.663, 0.5862, 0.663, 0.4962, 0.9778, 0.4962, 0.618, 0.5862, 0.663, 0.5862, 0.8878, 0.6131, 0.8878, 0.6131, 0.663, 0.6851, 0.663, 0.6581, 0.663, 0.6581, 0.8878, 0.6131, 0.8878, 0.5858, 0.6663, 0.568, 0.6663, 0.568, 0.6545, 0.5858, 0.6545, 0.5858, 0.6664, 0.568, 0.6664, 0.568, 0.6545, 0.5858, 0.6545, 0.5862, 0.8878, 0.5862, 0.663, 0.6131, 0.663, 0.6131, 0.8878, 0.6581, 0.663, 0.6851, 0.663, 0.6851, 0.8878, 0.6581, 0.8878, 0.5858, 0.6664, 0.568, 0.6664, 0.568, 0.6545, 0.5858, 0.6545, 0.5858, 0.6663, 0.568, 0.6663, 0.568, 0.6545, 0.5858, 0.6545, 0.5681, 0.8872, 0.5681, 0.6649, 0.5859, 0.6649, 0.5859, 0.8872, 0.5859, 0.6649, 0.5859, 0.8872, 0.5681, 0.8872, 0.5681, 0.6649, 0.5681, 0.8872, 0.5681, 0.6649, 0.5859, 0.6649, 0.5859, 0.8872, 0.5859, 0.6649, 0.5859, 0.8872, 0.5681, 0.8872, 0.5681, 0.6649])
me_cube_001.materials.append(mat_material)
me_cube_001.use_remesh_preserve_volume = False
me_cube_001.use_remesh_preserve_attributes = False
me_cube_001.use_mirror_vertex_groups = False
me_cube_001.update()

# ---- objects
ob_hemi = bpy.data.objects.new('Hemi', light_hemi)
ob_cube = bpy.data.objects.new('Cube', me_cube_001)
ob_lamp = bpy.data.objects.new('Lamp', light_lamp)
ob_camera = bpy.data.objects.new('Camera', cam_camera)

# ---- transforms, parenting, visibility, modifiers, constraints
ob_hemi.location = (-0.2284, -6.445, 1.81)
ob_hemi.lineart.crease_threshold = 0.0
ob_cube.location = (0.0, 0.0, 0.0)
ob_cube.lineart.crease_threshold = 0.0
ob_lamp.location = (0.6626, -5.606, 8.018)
ob_lamp.rotation_euler = (0.6503, 0.05522, 1.866)
ob_lamp.lock_rotations_4d = False
ob_lamp.empty_display_type = 'ARROWS'
ob_lamp.color = (0.0, 0.0, 0.0, 0.0)
ob_lamp.lineart.crease_threshold = 0.0
ob_camera.location = (13.93, -13.42, 12.68)
ob_camera.rotation_euler = (1.109, 0.01082, 0.8149)
ob_camera.lock_rotations_4d = False
ob_camera.empty_display_type = 'ARROWS'
ob_camera.color = (0.0, 0.0, 0.0, 0.0)
ob_camera.display_type = 'WIRE'
ob_camera.lineart.crease_threshold = 0.0

# ---- collection membership
col_collection_1.objects.link(ob_hemi)
col_collection_1.objects.link(ob_cube)
col_collection_1.objects.link(ob_lamp)
col_collection_1.objects.link(ob_camera)

# ---- scene / render settings (as saved in the file)
scene.camera = ob_camera
scene.frame_start = 123; scene.frame_end = 250; scene.frame_set(146)
scene.render.engine = 'BLENDER_EEVEE_NEXT'
scene.render.resolution_percentage = 50
scene.render.dither_intensity = 0.0
scene.cycles.use_denoising = False
scene.cycles.samples = 10
scene.cycles.sampling_pattern = 'TABULATED_SOBOL'
scene.cycles.light_sampling_threshold = 0.0
scene.cycles.use_adaptive_sampling = False
scene.cycles.use_light_tree = False
scene.cycles.blur_glossy = 0.0
scene.cycles.pixel_filter_type = 'GAUSSIAN'
scene.cycles.sample_clamp_indirect = 0.0
scene.view_settings.view_transform = 'Standard'
bpy.context.view_layer.update()
